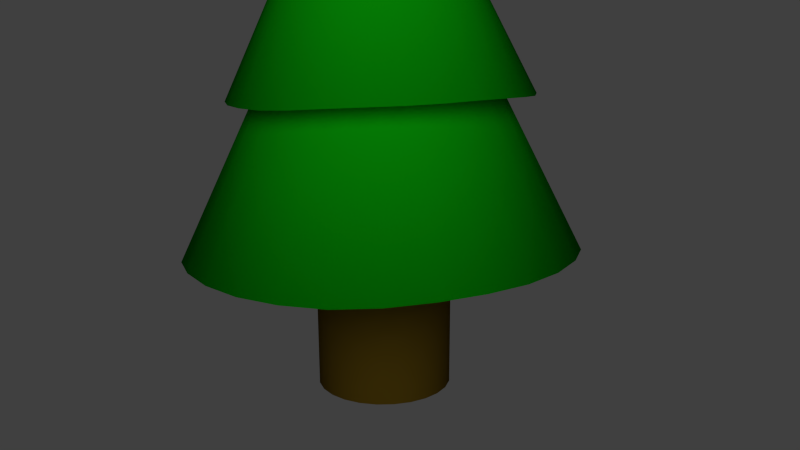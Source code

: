 # Source: DM-Tannenbaum.blend  (saved by Blender 2.76.0; exported with 4.5.12 LTS)
import bpy
from mathutils import Matrix  # noqa: F401  (used for matrix-valued properties, if any)

bpy.ops.wm.read_factory_settings(use_empty=True)
scene = bpy.context.scene
scene.name = 'Scene'

# ---- collections
col_collection_1 = bpy.data.collections.new('Collection 1'); scene.collection.children.link(col_collection_1)

# ---- materials (node trees are filled in below, after node groups)
mat_material_006 = bpy.data.materials.new('Material.006')
mat_material_006.alpha_threshold = 0.0
mat_material_006.roughness = 0.5
mat_material_005 = bpy.data.materials.new('Material.005')
mat_material_005.alpha_threshold = 0.0
mat_material_005.roughness = 0.5
mat_material_007 = bpy.data.materials.new('Material.007')
mat_material_007.alpha_threshold = 0.0
mat_material_007.roughness = 0.5

# ---- material node trees
mat_material_006.use_nodes = True; mat_material_006.node_tree.nodes.clear()
_N = mat_material_006.node_tree.nodes; _L = mat_material_006.node_tree.links
n0 = _N.new('ShaderNodeOutputMaterial'); n0.name = 'Material Output'; n0.location = (300, 300)
n1 = _N.new('ShaderNodeBsdfDiffuse'); n1.name = 'Diffuse BSDF'; n1.location = (10, 300)
n1.inputs[0].default_value = (0.002323, 0.2529, 0.002684, 1.0)
_L.new(n1.outputs[0], n0.inputs[0])
n0.is_active_output = True
mat_material_005.use_nodes = True; mat_material_005.node_tree.nodes.clear()
_N = mat_material_005.node_tree.nodes; _L = mat_material_005.node_tree.links
n0 = _N.new('ShaderNodeOutputMaterial'); n0.name = 'Material Output'; n0.location = (300, 300)
n1 = _N.new('ShaderNodeEmission'); n1.name = 'Emission'; n1.location = (10, 300)
n1.inputs[0].default_value = (0.7679, 0.8, 0.6091, 1.0)
n1.inputs[1].default_value = 6.0
_L.new(n1.outputs[0], n0.inputs[0])
n0.is_active_output = True
mat_material_007.use_nodes = True; mat_material_007.node_tree.nodes.clear()
_N = mat_material_007.node_tree.nodes; _L = mat_material_007.node_tree.links
n0 = _N.new('ShaderNodeOutputMaterial'); n0.name = 'Material Output'; n0.location = (300, 300)
n1 = _N.new('ShaderNodeBsdfDiffuse'); n1.name = 'Diffuse BSDF'; n1.location = (10, 300)
n1.inputs[0].default_value = (0.1065, 0.06286, 0.006134, 1.0)
_L.new(n1.outputs[0], n0.inputs[0])
n0.is_active_output = True

# ---- world
world_world = bpy.data.worlds.new('World'); scene.world = world_world
world_world.color = (0.05088, 0.05088, 0.05088)
world_world.use_sun_shadow = False
world_world.sun_shadow_jitter_overblur = 0.0
world_world.cycles.sampling_method = 'MANUAL'
world_world.cycles.sample_map_resolution = 256

# ---- cameras
cam_camera_001 = bpy.data.cameras.new('Camera.001')
cam_camera_001.clip_end = 100.0
cam_camera_001.lens = 35.0
cam_camera_001.sensor_width = 32.0
cam_camera_001.sensor_height = 18.0
cam_camera_001.display_size = 2.0
cam_camera_001.dof.focus_distance = 0.0

# ---- meshes
me_cone_005 = bpy.data.meshes.new('Cone.005')
me_cone_005.from_pydata([(0.0, 1.0, -1.03), (0.2225, 0.9749, -1.028), (0.4339, 0.901, -1.021), (0.6235, 0.7818, -1.013), (0.7818, 0.6235, -1.012), (0.901, 0.4339, -1.012), (0.9749, 0.2225, -1.009), (1.0, 7.55e-08, -0.9943), (0.9749, -0.2225, -0.9787), (0.901, -0.4339, -0.9725), (0.7818, -0.6235, -0.9725), (0.6235, -0.7818, -0.9725), (0.4339, -0.901, -0.9725), (0.0, 0.0, 1.0), (0.2225, -0.9749, -0.9782), (-3.258e-07, -1.0, -0.9897), (-0.2225, -0.9749, -0.9989), (-0.4339, -0.901, -1.0), (-0.6235, -0.7818, -0.9996), (-0.7818, -0.6235, -0.9962), (-0.901, -0.4339, -0.993), (-0.9749, -0.2225, -0.9988), (-1.0, 9.656e-07, -1.011), (-0.9749, 0.2225, -1.02), (-0.901, 0.4339, -1.024), (-0.7818, 0.6235, -1.02), (-0.6235, 0.7818, -1.02), (-0.4339, 0.901, -1.024), (-0.2225, 0.9749, -1.03)], [], [(27, 13, 28), (0, 13, 1), (26, 13, 27), (25, 13, 26), (24, 13, 25), (23, 13, 24), (22, 13, 23), (21, 13, 22), (20, 13, 21), (19, 13, 20), (18, 13, 19), (17, 13, 18), (16, 13, 17), (15, 13, 16), (14, 13, 15), (12, 13, 14), (11, 13, 12), (10, 13, 11), (9, 13, 10), (8, 13, 9), (7, 13, 8), (6, 13, 7), (5, 13, 6), (4, 13, 5), (3, 13, 4), (2, 13, 3), (28, 13, 0), (1, 13, 2), (0, 1, 2, 3, 4, 5, 6, 7, 8, 9, 10, 11, 12, 14, 15, 16, 17, 18, 19, 20, 21, 22, 23, 24, 25, 26, 27, 28)])
me_cone_005.polygons.foreach_set('use_smooth', [True] * 29)
me_cone_005.materials.append(mat_material_006)
me_cone_005.use_remesh_preserve_volume = False
me_cone_005.use_remesh_preserve_attributes = False
me_cone_005.use_mirror_vertex_groups = False
me_cone_005.update()
me_cone_004 = bpy.data.meshes.new('Cone.004')
me_cone_004.from_pydata([(0.0, 1.0, -1.03), (0.2225, 0.9749, -1.028), (0.4339, 0.901, -1.021), (0.6235, 0.7818, -1.013), (0.7818, 0.6235, -1.012), (0.901, 0.4339, -1.012), (0.9749, 0.2225, -1.009), (1.0, 7.55e-08, -0.9943), (0.9749, -0.2225, -0.9787), (0.901, -0.4339, -0.9725), (0.7818, -0.6235, -0.9725), (0.6235, -0.7818, -0.9725), (0.4339, -0.901, -0.9725), (0.0, 0.0, 1.0), (0.2225, -0.9749, -0.9782), (-3.258e-07, -1.0, -0.9897), (-0.2225, -0.9749, -0.9989), (-0.4339, -0.901, -1.0), (-0.6235, -0.7818, -0.9996), (-0.7818, -0.6235, -0.9962), (-0.901, -0.4339, -0.993), (-0.9749, -0.2225, -0.9988), (-1.0, 9.656e-07, -1.011), (-0.9749, 0.2225, -1.02), (-0.901, 0.4339, -1.024), (-0.7818, 0.6235, -1.02), (-0.6235, 0.7818, -1.02), (-0.4339, 0.901, -1.024), (-0.2225, 0.9749, -1.03)], [], [(27, 13, 28), (0, 13, 1), (26, 13, 27), (25, 13, 26), (24, 13, 25), (23, 13, 24), (22, 13, 23), (21, 13, 22), (20, 13, 21), (19, 13, 20), (18, 13, 19), (17, 13, 18), (16, 13, 17), (15, 13, 16), (14, 13, 15), (12, 13, 14), (11, 13, 12), (10, 13, 11), (9, 13, 10), (8, 13, 9), (7, 13, 8), (6, 13, 7), (5, 13, 6), (4, 13, 5), (3, 13, 4), (2, 13, 3), (28, 13, 0), (1, 13, 2), (0, 1, 2, 3, 4, 5, 6, 7, 8, 9, 10, 11, 12, 14, 15, 16, 17, 18, 19, 20, 21, 22, 23, 24, 25, 26, 27, 28)])
me_cone_004.polygons.foreach_set('use_smooth', [True] * 29)
me_cone_004.materials.append(mat_material_006)
me_cone_004.use_remesh_preserve_volume = False
me_cone_004.use_remesh_preserve_attributes = False
me_cone_004.use_mirror_vertex_groups = False
me_cone_004.update()
me_cone_003 = bpy.data.meshes.new('Cone.003')
me_cone_003.from_pydata([(0.0, 1.0, -1.03), (0.2225, 0.9749, -1.028), (0.4339, 0.901, -1.021), (0.6235, 0.7818, -1.013), (0.7818, 0.6235, -1.012), (0.901, 0.4339, -1.012), (0.9749, 0.2225, -1.009), (1.0, 7.55e-08, -0.9943), (0.9749, -0.2225, -0.9787), (0.901, -0.4339, -0.9725), (0.7818, -0.6235, -0.9725), (0.6235, -0.7818, -0.9725), (0.4339, -0.901, -0.9725), (0.0, 0.0, 1.0), (0.2225, -0.9749, -0.9782), (-3.258e-07, -1.0, -0.9897), (-0.2225, -0.9749, -0.9989), (-0.4339, -0.901, -1.0), (-0.6235, -0.7818, -0.9996), (-0.7818, -0.6235, -0.9962), (-0.901, -0.4339, -0.993), (-0.9749, -0.2225, -0.9988), (-1.0, 9.656e-07, -1.011), (-0.9749, 0.2225, -1.02), (-0.901, 0.4339, -1.024), (-0.7818, 0.6235, -1.02), (-0.6235, 0.7818, -1.02), (-0.4339, 0.901, -1.024), (-0.2225, 0.9749, -1.03)], [], [(27, 13, 28), (0, 13, 1), (26, 13, 27), (25, 13, 26), (24, 13, 25), (23, 13, 24), (22, 13, 23), (21, 13, 22), (20, 13, 21), (19, 13, 20), (18, 13, 19), (17, 13, 18), (16, 13, 17), (15, 13, 16), (14, 13, 15), (12, 13, 14), (11, 13, 12), (10, 13, 11), (9, 13, 10), (8, 13, 9), (7, 13, 8), (6, 13, 7), (5, 13, 6), (4, 13, 5), (3, 13, 4), (2, 13, 3), (28, 13, 0), (1, 13, 2), (0, 1, 2, 3, 4, 5, 6, 7, 8, 9, 10, 11, 12, 14, 15, 16, 17, 18, 19, 20, 21, 22, 23, 24, 25, 26, 27, 28)])
me_cone_003.polygons.foreach_set('use_smooth', [True] * 29)
me_cone_003.materials.append(mat_material_006)
me_cone_003.use_remesh_preserve_volume = False
me_cone_003.use_remesh_preserve_attributes = False
me_cone_003.use_mirror_vertex_groups = False
me_cone_003.update()
me_circle = bpy.data.meshes.new('Circle')
me_circle.from_pydata([(3.491e-07, 3.94, 0.0), (-0.7686, 3.864, 0.0), (-1.508, 3.64, 0.0), (-2.189, 3.276, 0.0), (-2.786, 2.786, 0.0), (-3.276, 2.189, 0.0), (-3.64, 1.508, 0.0), (-3.864, 0.7686, 0.0), (-3.94, -5.404e-07, 0.0), (-3.864, -0.7686, 0.0), (-3.64, -1.508, 0.0), (-3.276, -2.189, 0.0), (-2.786, -2.786, 0.0), (-2.189, -3.276, 0.0), (-1.508, -3.64, 0.0), (-0.7686, -3.864, 0.0), (1.633e-06, -3.94, 0.0), (0.7686, -3.864, 0.0), (1.508, -3.64, 0.0), (2.189, -3.276, 0.0), (2.786, -2.786, 0.0), (3.276, -2.189, 0.0), (3.64, -1.508, 0.0), (3.864, -0.7686, 0.0), (3.94, 2.967e-06, 0.0), (3.864, 0.7687, 0.0), (3.64, 1.508, 0.0), (3.276, 2.189, 0.0), (2.786, 2.786, 0.0), (2.189, 3.276, 0.0), (1.508, 3.64, 0.0), (0.7686, 3.864, 0.0)], [], [(1, 2, 3, 4, 5, 6, 7, 8, 9, 10, 11, 12, 13, 14, 15, 16, 17, 18, 19, 20, 21, 22, 23, 24, 25, 26, 27, 28, 29, 30, 31, 0)])
me_circle.materials.append(mat_material_005)
me_circle.use_remesh_preserve_volume = False
me_circle.use_remesh_preserve_attributes = False
me_circle.use_mirror_vertex_groups = False
me_circle.update()
me_cylinder = bpy.data.meshes.new('Cylinder')
me_cylinder.from_pydata([(7.06e-10, 0.9763, 0.0), (0.0, 1.0, 2.0), (0.2428, 0.9456, 0.0), (0.2487, 0.9686, 2.0), (0.4703, 0.8555, 0.0), (0.4818, 0.8763, 2.0), (0.6683, 0.7117, 0.0), (0.6845, 0.729, 2.0), (0.8243, 0.5231, 0.0), (0.8443, 0.5358, 2.0), (0.9285, 0.3017, 0.0), (0.9511, 0.309, 2.0), (0.9744, 0.0613, 0.0), (0.998, 0.06279, 2.0), (0.959, -0.1829, 0.0), (0.9823, -0.1874, 2.0), (0.8834, -0.4157, 0.0), (0.9048, -0.4258, 2.0), (0.7523, -0.6223, 0.0), (0.7705, -0.6374, 2.0), (0.5739, -0.7899, 0.0), (0.5878, -0.809, 2.0), (0.3594, -0.9078, 0.0), (0.3681, -0.9298, 2.0), (0.1224, -0.9686, 0.0), (0.1253, -0.9921, 2.0), (-0.1224, -0.9686, 0.0), (-0.1253, -0.9921, 2.0), (-0.3594, -0.9078, 0.0), (-0.3681, -0.9298, 2.0), (-0.5739, -0.7899, 0.0), (-0.5878, -0.809, 2.0), (-0.7523, -0.6223, 0.0), (-0.7705, -0.6374, 2.0), (-0.8834, -0.4157, 0.0), (-0.9048, -0.4258, 2.0), (-0.959, -0.1829, 0.0), (-0.9823, -0.1874, 2.0), (-0.9744, 0.0613, 0.0), (-0.998, 0.06279, 2.0), (-0.9285, 0.3017, 0.0), (-0.9511, 0.309, 2.0), (-0.8243, 0.5231, 0.0), (-0.8443, 0.5358, 2.0), (-0.6683, 0.7117, 0.0), (-0.6845, 0.729, 2.0), (-0.4703, 0.8555, 0.0), (-0.4818, 0.8763, 2.0), (-0.2428, 0.9456, 0.0), (-0.2487, 0.9686, 2.0)], [], [(0, 1, 3, 2), (2, 3, 5, 4), (4, 5, 7, 6), (6, 7, 9, 8), (8, 9, 11, 10), (10, 11, 13, 12), (12, 13, 15, 14), (14, 15, 17, 16), (16, 17, 19, 18), (18, 19, 21, 20), (20, 21, 23, 22), (22, 23, 25, 24), (24, 25, 27, 26), (26, 27, 29, 28), (28, 29, 31, 30), (30, 31, 33, 32), (32, 33, 35, 34), (34, 35, 37, 36), (36, 37, 39, 38), (38, 39, 41, 40), (40, 41, 43, 42), (42, 43, 45, 44), (44, 45, 47, 46), (3, 1, 49, 47, 45, 43, 41, 39, 37, 35, 33, 31, 29, 27, 25, 23, 21, 19, 17, 15, 13, 11, 9, 7, 5), (48, 49, 1, 0), (46, 47, 49, 48), (0, 2, 4, 6, 8, 10, 12, 14, 16, 18, 20, 22, 24, 26, 28, 30, 32, 34, 36, 38, 40, 42, 44, 46, 48)])
me_cylinder.polygons.foreach_set('use_smooth', [True] * 27)
me_cylinder.materials.append(mat_material_007)
me_cylinder.use_remesh_preserve_volume = False
me_cylinder.use_remesh_preserve_attributes = False
me_cylinder.use_mirror_vertex_groups = False
me_cylinder.update()

# ---- objects
ob_cone_000 = bpy.data.objects.new('Cone.000', me_cone_005)
ob_cone_001 = bpy.data.objects.new('Cone.001', me_cone_004)
ob_cone_003 = bpy.data.objects.new('Cone.003', me_cone_003)
ob_circle = bpy.data.objects.new('Circle', me_circle)
ob_camera = bpy.data.objects.new('Camera', cam_camera_001)
ob_cylinder = bpy.data.objects.new('Cylinder', me_cylinder)

# ---- transforms, parenting, visibility, modifiers, constraints
ob_cone_000.location = (0.0, -0.05325, 5.875)
ob_cone_000.rotation_euler = (0.02237, 0.04229, -1.084)
ob_cone_000.scale = (1.026, 1.026, 1.026)
ob_cone_000.lineart.crease_threshold = 0.0
ob_cone_001.location = (0.0, 0.0, 4.726)
ob_cone_001.rotation_euler = (0.008554, -0.014, -0.5485)
ob_cone_001.scale = (1.595, 1.595, 1.595)
ob_cone_001.lineart.crease_threshold = 0.0
ob_cone_003.location = (0.0, 0.0, 3.616)
ob_cone_003.scale = (2.105, 2.105, 2.105)
ob_cone_003.lineart.crease_threshold = 0.0
ob_circle.location = (0.0, -9.487, 7.074)
ob_circle.rotation_euler = (1.441, -0.0, 0.0)
ob_circle.lineart.crease_threshold = 0.0
ob_camera.location = (0.0, -9.119, 3.971)
ob_camera.rotation_euler = (1.331, 0.01559, -0.02572)
ob_camera.lineart.crease_threshold = 0.0
ob_cylinder.location = (0.0, 0.0, 0.0)
ob_cylinder.rotation_euler = (0.0, 0.01152, 0.0)
ob_cylinder.scale = (0.7439, 0.7439, 2.313)
ob_cylinder.lineart.crease_threshold = 0.0

# ---- collection membership
col_collection_1.objects.link(ob_cone_000)
col_collection_1.objects.link(ob_cone_001)
col_collection_1.objects.link(ob_cone_003)
col_collection_1.objects.link(ob_circle)
col_collection_1.objects.link(ob_camera)
col_collection_1.objects.link(ob_cylinder)

# ---- scene / render settings (as saved in the file)
scene.camera = ob_camera
scene.frame_start = 1; scene.frame_end = 250; scene.frame_set(1)
scene.render.engine = 'CYCLES'
scene.render.resolution_percentage = 50
scene.render.dither_intensity = 0.0
scene.cycles.use_denoising = False
scene.cycles.samples = 10
scene.cycles.sampling_pattern = 'TABULATED_SOBOL'
scene.cycles.light_sampling_threshold = 0.0
scene.cycles.use_adaptive_sampling = False
scene.cycles.use_light_tree = False
scene.cycles.blur_glossy = 0.0
scene.cycles.pixel_filter_type = 'GAUSSIAN'
scene.cycles.sample_clamp_indirect = 0.0
scene.view_settings.view_transform = 'Standard'
bpy.context.view_layer.update()
